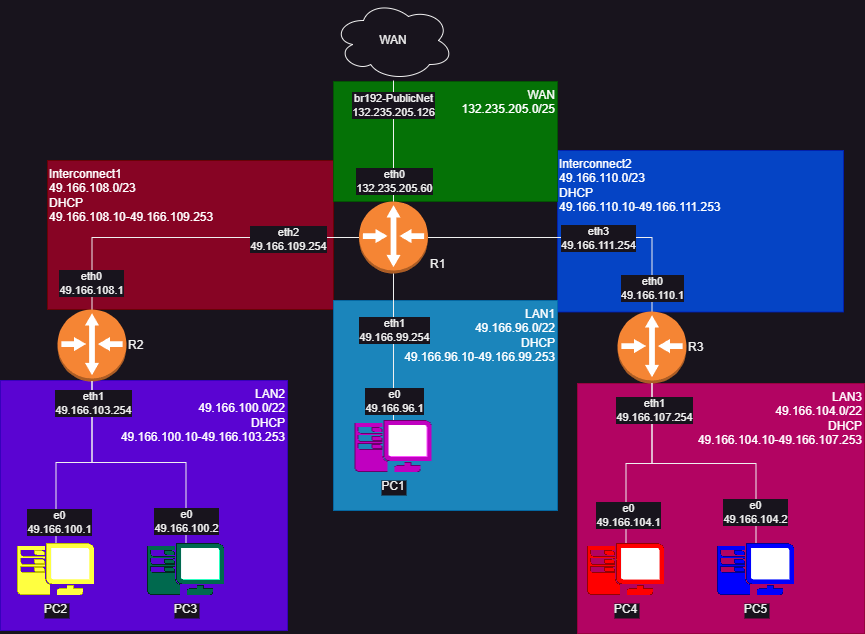

The diagram above was exported from draw.io. Its source (the exported page's mxGraphModel, read from the mxfile embedded in the PNG):
<mxGraphModel dx="1434" dy="844" grid="1" gridSize="10" guides="1" tooltips="1" connect="1" arrows="1" fold="1" page="1" pageScale="1" pageWidth="850" pageHeight="1100" math="0" shadow="0">
  <root>
    <mxCell id="0" />
    <mxCell id="1" parent="0" />
    <mxCell id="QBw7gYcmxY5Bo6PHMii_-49" value="Interconnect2&lt;br&gt;49.166.110.0/23&lt;br&gt;DHCP&lt;br&gt;49.166.110.10-49.166.111.253" style="rounded=0;whiteSpace=wrap;html=1;fillColor=#0050ef;fontColor=#ffffff;strokeColor=#001DBC;labelPosition=center;verticalLabelPosition=middle;align=left;verticalAlign=top;opacity=80;" vertex="1" parent="1">
      <mxGeometry x="590" y="190" width="286" height="161.5" as="geometry" />
    </mxCell>
    <mxCell id="QBw7gYcmxY5Bo6PHMii_-46" value="Interconnect1&lt;br&gt;49.166.108.0/23&lt;br&gt;DHCP&lt;br&gt;49.166.108.10-49.166.109.253" style="rounded=0;whiteSpace=wrap;html=1;fillColor=#a20025;fontColor=#ffffff;strokeColor=#6F0000;labelPosition=center;verticalLabelPosition=middle;align=left;verticalAlign=top;opacity=80;" vertex="1" parent="1">
      <mxGeometry x="80" y="200" width="286" height="149" as="geometry" />
    </mxCell>
    <mxCell id="QBw7gYcmxY5Bo6PHMii_-42" value="LAN3&lt;br&gt;49.166.104.0/22&lt;br&gt;DHCP&lt;br&gt;49.166.104.10-49.166.107.253" style="rounded=0;whiteSpace=wrap;html=1;fillColor=#d80073;fontColor=#ffffff;strokeColor=#A50040;labelPosition=center;verticalLabelPosition=middle;align=right;verticalAlign=top;opacity=80;" vertex="1" parent="1">
      <mxGeometry x="610" y="423" width="287" height="250" as="geometry" />
    </mxCell>
    <mxCell id="QBw7gYcmxY5Bo6PHMii_-38" value="LAN2&lt;br&gt;49.166.100.0/22&lt;br&gt;DHCP&lt;br&gt;49.166.100.10-49.166.103.253" style="rounded=0;whiteSpace=wrap;html=1;fillColor=#6a00ff;fontColor=#ffffff;strokeColor=#3700CC;labelPosition=center;verticalLabelPosition=middle;align=right;verticalAlign=top;opacity=80;" vertex="1" parent="1">
      <mxGeometry x="33" y="420" width="287" height="250" as="geometry" />
    </mxCell>
    <mxCell id="QBw7gYcmxY5Bo6PHMii_-35" value="LAN1&lt;br&gt;49.166.96.0/22&lt;br&gt;DHCP&lt;br&gt;49.166.96.10-49.166.99.253" style="rounded=0;whiteSpace=wrap;html=1;fillColor=#1ba1e2;fontColor=#ffffff;strokeColor=#006EAF;labelPosition=center;verticalLabelPosition=middle;align=right;verticalAlign=top;opacity=80;" vertex="1" parent="1">
      <mxGeometry x="366" y="340" width="224" height="210" as="geometry" />
    </mxCell>
    <mxCell id="QBw7gYcmxY5Bo6PHMii_-28" value="WAN&lt;br&gt;132.235.205.0/25" style="rounded=0;whiteSpace=wrap;html=1;fillColor=#008a00;fontColor=#ffffff;strokeColor=#005700;labelPosition=center;verticalLabelPosition=middle;align=right;verticalAlign=top;opacity=80;" vertex="1" parent="1">
      <mxGeometry x="366" y="121" width="224" height="120" as="geometry" />
    </mxCell>
    <mxCell id="QBw7gYcmxY5Bo6PHMii_-2" value="R1" style="outlineConnect=0;dashed=0;verticalLabelPosition=middle;verticalAlign=bottom;align=left;html=1;shape=mxgraph.aws3.router;fillColor=#F58534;gradientColor=none;labelPosition=right;" vertex="1" parent="1">
      <mxGeometry x="391.5" y="241" width="69" height="72" as="geometry" />
    </mxCell>
    <mxCell id="QBw7gYcmxY5Bo6PHMii_-11" style="edgeStyle=orthogonalEdgeStyle;rounded=0;orthogonalLoop=1;jettySize=auto;html=1;exitX=0.5;exitY=0;exitDx=0;exitDy=0;exitPerimeter=0;entryX=0;entryY=0.5;entryDx=0;entryDy=0;entryPerimeter=0;endArrow=none;endFill=0;" edge="1" parent="1" source="QBw7gYcmxY5Bo6PHMii_-3" target="QBw7gYcmxY5Bo6PHMii_-2">
      <mxGeometry relative="1" as="geometry" />
    </mxCell>
    <mxCell id="QBw7gYcmxY5Bo6PHMii_-47" value="eth0&lt;br&gt;49.166.108.1" style="edgeLabel;html=1;align=center;verticalAlign=middle;resizable=0;points=[];" vertex="1" connectable="0" parent="QBw7gYcmxY5Bo6PHMii_-11">
      <mxGeometry x="-0.8407" y="2" relative="1" as="geometry">
        <mxPoint x="1" as="offset" />
      </mxGeometry>
    </mxCell>
    <mxCell id="QBw7gYcmxY5Bo6PHMii_-48" value="eth2&lt;br&gt;49.166.109.254" style="edgeLabel;html=1;align=center;verticalAlign=middle;resizable=0;points=[];" vertex="1" connectable="0" parent="QBw7gYcmxY5Bo6PHMii_-11">
      <mxGeometry x="0.649" y="-1" relative="1" as="geometry">
        <mxPoint x="-12" as="offset" />
      </mxGeometry>
    </mxCell>
    <mxCell id="QBw7gYcmxY5Bo6PHMii_-3" value="R2" style="outlineConnect=0;dashed=0;verticalLabelPosition=middle;verticalAlign=middle;align=left;html=1;shape=mxgraph.aws3.router;fillColor=#F58534;gradientColor=none;labelPosition=right;" vertex="1" parent="1">
      <mxGeometry x="90" y="349" width="69" height="72" as="geometry" />
    </mxCell>
    <mxCell id="QBw7gYcmxY5Bo6PHMii_-12" style="edgeStyle=orthogonalEdgeStyle;rounded=0;orthogonalLoop=1;jettySize=auto;html=1;exitX=0.5;exitY=0;exitDx=0;exitDy=0;exitPerimeter=0;entryX=1;entryY=0.5;entryDx=0;entryDy=0;entryPerimeter=0;endArrow=none;endFill=0;" edge="1" parent="1" source="QBw7gYcmxY5Bo6PHMii_-4" target="QBw7gYcmxY5Bo6PHMii_-2">
      <mxGeometry relative="1" as="geometry" />
    </mxCell>
    <mxCell id="QBw7gYcmxY5Bo6PHMii_-50" value="eth3&lt;br&gt;49.166.111.254" style="edgeLabel;html=1;align=center;verticalAlign=middle;resizable=0;points=[];" vertex="1" connectable="0" parent="QBw7gYcmxY5Bo6PHMii_-12">
      <mxGeometry x="0.0302" y="1" relative="1" as="geometry">
        <mxPoint x="25" y="-1" as="offset" />
      </mxGeometry>
    </mxCell>
    <mxCell id="QBw7gYcmxY5Bo6PHMii_-51" value="eth0&lt;br&gt;49.166.110.1" style="edgeLabel;html=1;align=center;verticalAlign=middle;resizable=0;points=[];" vertex="1" connectable="0" parent="QBw7gYcmxY5Bo6PHMii_-12">
      <mxGeometry x="-0.8389" y="1" relative="1" as="geometry">
        <mxPoint x="1" as="offset" />
      </mxGeometry>
    </mxCell>
    <mxCell id="QBw7gYcmxY5Bo6PHMii_-4" value="R3" style="outlineConnect=0;dashed=0;verticalLabelPosition=middle;verticalAlign=middle;align=left;html=1;shape=mxgraph.aws3.router;fillColor=#F58534;gradientColor=none;labelPosition=right;" vertex="1" parent="1">
      <mxGeometry x="650" y="351" width="69" height="72" as="geometry" />
    </mxCell>
    <mxCell id="QBw7gYcmxY5Bo6PHMii_-5" value="WAN" style="ellipse;shape=cloud;whiteSpace=wrap;html=1;" vertex="1" parent="1">
      <mxGeometry x="366" y="40" width="120" height="80" as="geometry" />
    </mxCell>
    <mxCell id="QBw7gYcmxY5Bo6PHMii_-14" style="edgeStyle=orthogonalEdgeStyle;rounded=0;orthogonalLoop=1;jettySize=auto;html=1;entryX=0.5;entryY=1;entryDx=0;entryDy=0;entryPerimeter=0;endArrow=none;endFill=0;" edge="1" parent="1" source="QBw7gYcmxY5Bo6PHMii_-13" target="QBw7gYcmxY5Bo6PHMii_-2">
      <mxGeometry relative="1" as="geometry" />
    </mxCell>
    <mxCell id="QBw7gYcmxY5Bo6PHMii_-36" value="eth1&lt;br&gt;49.166.99.254" style="edgeLabel;html=1;align=center;verticalAlign=middle;resizable=0;points=[];" vertex="1" connectable="0" parent="QBw7gYcmxY5Bo6PHMii_-14">
      <mxGeometry x="0.2373" y="1" relative="1" as="geometry">
        <mxPoint x="1" as="offset" />
      </mxGeometry>
    </mxCell>
    <mxCell id="QBw7gYcmxY5Bo6PHMii_-37" value="e0&lt;br&gt;49.166.96.1" style="edgeLabel;html=1;align=center;verticalAlign=middle;resizable=0;points=[];" vertex="1" connectable="0" parent="QBw7gYcmxY5Bo6PHMii_-14">
      <mxGeometry x="-0.7279" relative="1" as="geometry">
        <mxPoint as="offset" />
      </mxGeometry>
    </mxCell>
    <mxCell id="QBw7gYcmxY5Bo6PHMii_-13" value="PC1" style="shape=image;verticalLabelPosition=bottom;labelBackgroundColor=default;verticalAlign=top;aspect=fixed;imageAspect=0;image=data:image/png,(base64 omitted: 848 chars);" vertex="1" parent="1">
      <mxGeometry x="387.5" y="460" width="77" height="52" as="geometry" />
    </mxCell>
    <mxCell id="QBw7gYcmxY5Bo6PHMii_-20" style="edgeStyle=orthogonalEdgeStyle;rounded=0;orthogonalLoop=1;jettySize=auto;html=1;exitX=0.5;exitY=0;exitDx=0;exitDy=0;entryX=0.5;entryY=1;entryDx=0;entryDy=0;entryPerimeter=0;endArrow=none;endFill=0;" edge="1" parent="1" source="QBw7gYcmxY5Bo6PHMii_-16" target="QBw7gYcmxY5Bo6PHMii_-3">
      <mxGeometry relative="1" as="geometry" />
    </mxCell>
    <mxCell id="QBw7gYcmxY5Bo6PHMii_-40" value="e0&lt;br&gt;49.166.100.1" style="edgeLabel;html=1;align=center;verticalAlign=middle;resizable=0;points=[];" vertex="1" connectable="0" parent="QBw7gYcmxY5Bo6PHMii_-20">
      <mxGeometry x="-0.7778" y="-2" relative="1" as="geometry">
        <mxPoint x="1" as="offset" />
      </mxGeometry>
    </mxCell>
    <mxCell id="QBw7gYcmxY5Bo6PHMii_-16" value="PC2" style="shape=image;verticalLabelPosition=bottom;labelBackgroundColor=default;verticalAlign=top;aspect=fixed;imageAspect=0;image=data:image/png,(base64 omitted: 860 chars);" vertex="1" parent="1">
      <mxGeometry x="50" y="583" width="77" height="52" as="geometry" />
    </mxCell>
    <mxCell id="QBw7gYcmxY5Bo6PHMii_-21" style="edgeStyle=orthogonalEdgeStyle;rounded=0;orthogonalLoop=1;jettySize=auto;html=1;exitX=0.5;exitY=0;exitDx=0;exitDy=0;entryX=0.5;entryY=1;entryDx=0;entryDy=0;entryPerimeter=0;endArrow=none;endFill=0;" edge="1" parent="1" source="QBw7gYcmxY5Bo6PHMii_-17" target="QBw7gYcmxY5Bo6PHMii_-3">
      <mxGeometry relative="1" as="geometry" />
    </mxCell>
    <mxCell id="QBw7gYcmxY5Bo6PHMii_-39" value="eth1&lt;br&gt;49.166.103.254" style="edgeLabel;html=1;align=center;verticalAlign=middle;resizable=0;points=[];" vertex="1" connectable="0" parent="QBw7gYcmxY5Bo6PHMii_-21">
      <mxGeometry x="0.8359" relative="1" as="geometry">
        <mxPoint x="1" as="offset" />
      </mxGeometry>
    </mxCell>
    <mxCell id="QBw7gYcmxY5Bo6PHMii_-41" value="e0&lt;br&gt;49.166.100.2" style="edgeLabel;html=1;align=center;verticalAlign=middle;resizable=0;points=[];" vertex="1" connectable="0" parent="QBw7gYcmxY5Bo6PHMii_-21">
      <mxGeometry x="-0.8203" y="1" relative="1" as="geometry">
        <mxPoint x="1" as="offset" />
      </mxGeometry>
    </mxCell>
    <mxCell id="QBw7gYcmxY5Bo6PHMii_-17" value="PC3" style="shape=image;verticalLabelPosition=bottom;labelBackgroundColor=default;verticalAlign=top;aspect=fixed;imageAspect=0;image=data:image/png,(base64 omitted: 848 chars);" vertex="1" parent="1">
      <mxGeometry x="180" y="583" width="77" height="52" as="geometry" />
    </mxCell>
    <mxCell id="QBw7gYcmxY5Bo6PHMii_-22" style="edgeStyle=orthogonalEdgeStyle;rounded=0;orthogonalLoop=1;jettySize=auto;html=1;exitX=0.5;exitY=0;exitDx=0;exitDy=0;entryX=0.5;entryY=1;entryDx=0;entryDy=0;entryPerimeter=0;endArrow=none;endFill=0;" edge="1" parent="1" source="QBw7gYcmxY5Bo6PHMii_-18" target="QBw7gYcmxY5Bo6PHMii_-4">
      <mxGeometry relative="1" as="geometry" />
    </mxCell>
    <mxCell id="QBw7gYcmxY5Bo6PHMii_-44" value="e0&lt;br&gt;49.166.104.1" style="edgeLabel;html=1;align=center;verticalAlign=middle;resizable=0;points=[];" vertex="1" connectable="0" parent="QBw7gYcmxY5Bo6PHMii_-22">
      <mxGeometry x="-0.6882" y="-1" relative="1" as="geometry">
        <mxPoint x="1" as="offset" />
      </mxGeometry>
    </mxCell>
    <mxCell id="QBw7gYcmxY5Bo6PHMii_-18" value="PC4" style="shape=image;verticalLabelPosition=bottom;labelBackgroundColor=default;verticalAlign=top;aspect=fixed;imageAspect=0;image=data:image/png,(base64 omitted: 880 chars);" vertex="1" parent="1">
      <mxGeometry x="620" y="583" width="77" height="52" as="geometry" />
    </mxCell>
    <mxCell id="QBw7gYcmxY5Bo6PHMii_-23" style="edgeStyle=orthogonalEdgeStyle;rounded=0;orthogonalLoop=1;jettySize=auto;html=1;exitX=0.5;exitY=0;exitDx=0;exitDy=0;entryX=0.5;entryY=1;entryDx=0;entryDy=0;entryPerimeter=0;endArrow=none;endFill=0;" edge="1" parent="1" source="QBw7gYcmxY5Bo6PHMii_-19" target="QBw7gYcmxY5Bo6PHMii_-4">
      <mxGeometry relative="1" as="geometry" />
    </mxCell>
    <mxCell id="QBw7gYcmxY5Bo6PHMii_-43" value="eth1&lt;br&gt;49.166.107.254" style="edgeLabel;html=1;align=center;verticalAlign=middle;resizable=0;points=[];" vertex="1" connectable="0" parent="QBw7gYcmxY5Bo6PHMii_-23">
      <mxGeometry x="0.803" y="-1" relative="1" as="geometry">
        <mxPoint x="1" as="offset" />
      </mxGeometry>
    </mxCell>
    <mxCell id="QBw7gYcmxY5Bo6PHMii_-45" value="e0&lt;br&gt;49.166.104.2" style="edgeLabel;html=1;align=center;verticalAlign=middle;resizable=0;points=[];" vertex="1" connectable="0" parent="QBw7gYcmxY5Bo6PHMii_-23">
      <mxGeometry x="-0.7576" y="2" relative="1" as="geometry">
        <mxPoint x="1" as="offset" />
      </mxGeometry>
    </mxCell>
    <mxCell id="QBw7gYcmxY5Bo6PHMii_-19" value="PC5" style="shape=image;verticalLabelPosition=bottom;labelBackgroundColor=default;verticalAlign=top;aspect=fixed;imageAspect=0;image=data:image/png,(base64 omitted: 828 chars);" vertex="1" parent="1">
      <mxGeometry x="750" y="583" width="77" height="52" as="geometry" />
    </mxCell>
    <mxCell id="QBw7gYcmxY5Bo6PHMii_-6" style="edgeStyle=orthogonalEdgeStyle;rounded=0;orthogonalLoop=1;jettySize=auto;html=1;endArrow=none;endFill=0;" edge="1" parent="1" source="QBw7gYcmxY5Bo6PHMii_-2" target="QBw7gYcmxY5Bo6PHMii_-5">
      <mxGeometry relative="1" as="geometry" />
    </mxCell>
    <mxCell id="QBw7gYcmxY5Bo6PHMii_-25" value="eth0&lt;br&gt;132.235.205.60" style="edgeLabel;html=1;align=center;verticalAlign=middle;resizable=0;points=[];" vertex="1" connectable="0" parent="QBw7gYcmxY5Bo6PHMii_-6">
      <mxGeometry x="-0.4733" y="1" relative="1" as="geometry">
        <mxPoint x="1" y="11" as="offset" />
      </mxGeometry>
    </mxCell>
    <mxCell id="QBw7gYcmxY5Bo6PHMii_-27" value="br192-PublicNet&lt;br&gt;132.235.205.126" style="edgeLabel;html=1;align=center;verticalAlign=middle;resizable=0;points=[];" vertex="1" connectable="0" parent="QBw7gYcmxY5Bo6PHMii_-6">
      <mxGeometry x="0.6214" y="1" relative="1" as="geometry">
        <mxPoint y="1" as="offset" />
      </mxGeometry>
    </mxCell>
  </root>
</mxGraphModel>